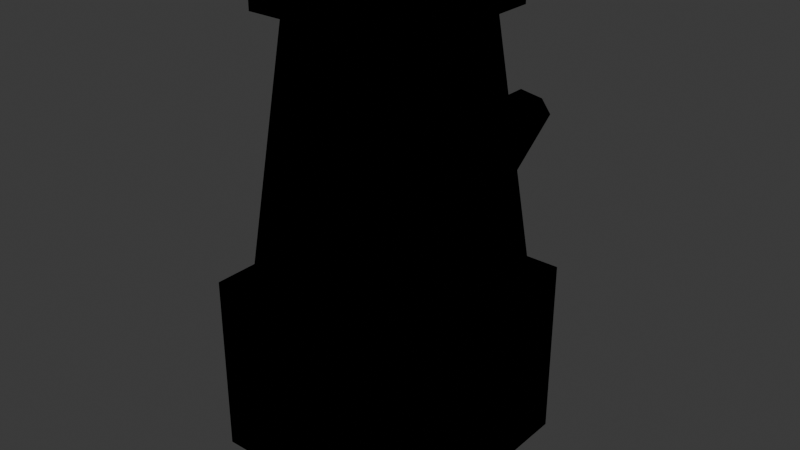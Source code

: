 # Source: ELETRO_LIQUIDIFICADOR_v01.blend  (saved by Blender 4.2.66; exported with 4.5.12 LTS)
import bpy
from mathutils import Matrix  # noqa: F401  (used for matrix-valued properties, if any)

bpy.ops.wm.read_factory_settings(use_empty=True)
scene = bpy.context.scene
scene.name = 'Scene'

# ---- collections
col_collection = bpy.data.collections.new('Collection'); scene.collection.children.link(col_collection)
col_office_mousepad_v01 = bpy.data.collections.new('OFFICE_MOUSEPAD_v01'); scene.collection.children.link(col_office_mousepad_v01)
col_office_luminaria_v01 = bpy.data.collections.new('OFFICE_LUMINARIA_v01'); scene.collection.children.link(col_office_luminaria_v01)
col_office_prateleira_v01 = bpy.data.collections.new('OFFICE_PRATELEIRA_v01'); scene.collection.children.link(col_office_prateleira_v01)
col_office_gaveteiro_v01 = bpy.data.collections.new('OFFICE_GAVETEIRO_v01'); scene.collection.children.link(col_office_gaveteiro_v01)
col_office_quadro_v01 = bpy.data.collections.new('OFFICE_QUADRO_v01'); scene.collection.children.link(col_office_quadro_v01)
col_office_cadeira_gamer_v01 = bpy.data.collections.new('OFFICE_CADEIRA_GAMER_v01'); scene.collection.children.link(col_office_cadeira_gamer_v01)
col_eletro_microondas_v01 = bpy.data.collections.new('ELETRO_MICROONDAS_v01'); scene.collection.children.link(col_eletro_microondas_v01)
col_eletro_cafeteira_v01 = bpy.data.collections.new('ELETRO_CAFETEIRA_v01'); scene.collection.children.link(col_eletro_cafeteira_v01)
col_eletro_liquidificador_v01 = bpy.data.collections.new('ELETRO_LIQUIDIFICADOR_v01'); scene.collection.children.link(col_eletro_liquidificador_v01)

# ---- materials (node trees are filled in below, after node groups)
mat_polyroom_pbr = bpy.data.materials.new('Polyroom_PBR')

# ---- material node trees
mat_polyroom_pbr.use_nodes = True; mat_polyroom_pbr.node_tree.nodes.clear()
_N = mat_polyroom_pbr.node_tree.nodes; _L = mat_polyroom_pbr.node_tree.links
n0 = _N.new('ShaderNodeOutputMaterial'); n0.name = 'Material Output'; n0.location = (0, 0)
n1 = _N.new('ShaderNodeBsdfPrincipled'); n1.name = 'Principled BSDF'; n1.location = (0, 0)
n1.inputs[2].default_value = 0.8
n2 = _N.new('ShaderNodeVertexColor'); n2.name = 'Color Attribute'; n2.location = (0, 0)
n2.layer_name = 'Color'
_L.new(n2.outputs[0], n1.inputs[0])
n0.is_active_output = True

# ---- world
world_world = bpy.data.worlds.new('World'); scene.world = world_world
world_world.use_nodes = True; world_world.node_tree.nodes.clear()
_N = world_world.node_tree.nodes; _L = world_world.node_tree.links
n0 = _N.new('ShaderNodeOutputWorld'); n0.name = 'World Output'; n0.location = (300, 300)
n1 = _N.new('ShaderNodeBackground'); n1.name = 'Background'; n1.location = (10, 300)
n1.inputs[0].default_value = (0.05088, 0.05088, 0.05088, 1.0)
_L.new(n1.outputs[0], n0.inputs[0])
n0.is_active_output = True
world_world.color = (0.05088, 0.05088, 0.05088)
world_world.sun_shadow_jitter_overblur = 0.0

# ---- meshes
me_eletro_liquidificador_v01 = bpy.data.meshes.new('ELETRO_LIQUIDIFICADOR_v01')
me_eletro_liquidificador_v01.from_pydata([(-0.11, -0.11, 0.0), (-0.11, -0.11, 0.18), (-0.11, 0.11, 0.0), (-0.11, 0.11, 0.18), (0.11, -0.11, 0.0), (0.11, -0.11, 0.18), (0.11, 0.11, 0.0), (0.11, 0.11, 0.18), (-0.08, 0.07, 0.08), (-0.08, 0.07, 0.12), (-0.08, 0.13, 0.08), (-0.08, 0.13, 0.12), (0.08, 0.07, 0.08), (0.08, 0.07, 0.12), (0.08, 0.13, 0.08), (0.08, 0.13, 0.12), (0.0, 0.13, 0.17), (0.0, 0.09, 0.43), (0.065, 0.1126, 0.17), (0.045, 0.07794, 0.43), (0.1126, 0.065, 0.17), (0.07794, 0.045, 0.43), (0.13, 0.0, 0.17), (0.09, 0.0, 0.43), (0.1126, -0.065, 0.17), (0.07794, -0.045, 0.43), (0.065, -0.1126, 0.17), (0.045, -0.07794, 0.43), (0.0, -0.13, 0.17), (0.0, -0.09, 0.43), (-0.065, -0.1126, 0.17), (-0.045, -0.07794, 0.43), (-0.1126, -0.065, 0.17), (-0.07794, -0.045, 0.43), (-0.13, 0.0, 0.17), (-0.09, 0.0, 0.43), (-0.1126, 0.065, 0.17), (-0.07794, 0.045, 0.43), (-0.065, 0.1126, 0.17), (-0.045, 0.07794, 0.43), (-0.08, -0.08, 0.43), (-0.08, -0.08, 0.47), (-0.08, 0.08, 0.43), (-0.08, 0.08, 0.47), (0.08, -0.08, 0.43), (0.08, -0.08, 0.47), (0.08, 0.08, 0.43), (0.08, 0.08, 0.47), (0.1, 0.018, 0.3), (0.14, 0.018, 0.38), (0.1139, 0.009, 0.293), (0.1539, 0.009, 0.373), (0.1139, -0.009, 0.293), (0.1539, -0.009, 0.373), (0.1, -0.018, 0.3), (0.14, -0.018, 0.38), (0.08606, -0.009, 0.307), (0.1261, -0.009, 0.387), (0.08606, 0.009, 0.307), (0.1261, 0.009, 0.387)], [], [(0, 1, 3, 2), (2, 3, 7, 6), (6, 7, 5, 4), (4, 5, 1, 0), (2, 6, 4, 0), (7, 3, 1, 5), (8, 9, 11, 10), (10, 11, 15, 14), (14, 15, 13, 12), (12, 13, 9, 8), (10, 14, 12, 8), (15, 11, 9, 13), (16, 17, 19, 18), (18, 19, 21, 20), (20, 21, 23, 22), (22, 23, 25, 24), (24, 25, 27, 26), (26, 27, 29, 28), (28, 29, 31, 30), (30, 31, 33, 32), (32, 33, 35, 34), (34, 35, 37, 36), (19, 17, 39, 37, 35, 33, 31, 29, 27, 25, 23, 21), (36, 37, 39, 38), (38, 39, 17, 16), (16, 18, 20, 22, 24, 26, 28, 30, 32, 34, 36, 38), (40, 41, 43, 42), (42, 43, 47, 46), (46, 47, 45, 44), (44, 45, 41, 40), (42, 46, 44, 40), (47, 43, 41, 45), (48, 49, 51, 50), (50, 51, 53, 52), (52, 53, 55, 54), (54, 55, 57, 56), (51, 49, 59, 57, 55, 53), (56, 57, 59, 58), (58, 59, 49, 48), (48, 50, 52, 54, 56, 58)])
_uv = me_eletro_liquidificador_v01.uv_layers.new(name='UVMap')
_uv.uv.foreach_set('vector', [0.9244, 0.538, 0.7367, 0.538, 0.7367, 0.3068, 0.9244, 0.3068, 0.4763, 0.7855, 0.2873, 0.7855, 0.2873, 0.5542, 0.4763, 0.5542, 0.1973, 0.7671, 0.008114, 0.7671, 0.008114, 0.5359, 0.1973, 0.5359, 0.7228, 0.8302, 0.5338, 0.8302, 0.5338, 0.599, 0.7228, 0.599, 0.008114, 0.2884, 0.2384, 0.2884, 0.2384, 0.5197, 0.008114, 0.5197, 0.5176, 0.538, 0.2873, 0.538, 0.2873, 0.3068, 0.5176, 0.3068, 0.8431, 0.2702, 0.8014, 0.2702, 0.8014, 0.2072, 0.8431, 0.2072, 0.934, 0.9509, 0.8919, 0.9509, 0.8919, 0.7827, 0.934, 0.7827, 0.7851, 0.2702, 0.7431, 0.2702, 0.7431, 0.2072, 0.7851, 0.2072, 0.513, 0.9699, 0.471, 0.9699, 0.471, 0.8017, 0.513, 0.8017, 0.2549, 0.7834, 0.2549, 0.9508, 0.1918, 0.9508, 0.1918, 0.7834, 0.8919, 0.7665, 0.8919, 0.599, 0.955, 0.599, 0.955, 0.7665, 0.6021, 0.5827, 0.6054, 0.3079, 0.6527, 0.3079, 0.6705, 0.5827, 0.6705, 0.5827, 0.6527, 0.3079, 0.6873, 0.3068, 0.7205, 0.5811, 0.7391, 0.8715, 0.7601, 0.5993, 0.8074, 0.599, 0.8074, 0.8711, 0.8074, 0.8711, 0.8074, 0.599, 0.8547, 0.5993, 0.8757, 0.8715, 0.5402, 0.2825, 0.5734, 0.008114, 0.608, 0.009234, 0.5903, 0.2841, 0.5903, 0.2841, 0.608, 0.009234, 0.6553, 0.009234, 0.6586, 0.2841, 0.6586, 0.2841, 0.6553, 0.009234, 0.7026, 0.008114, 0.7269, 0.2825, 0.2873, 0.2819, 0.3237, 0.008114, 0.3583, 0.0125, 0.3373, 0.2882, 0.3373, 0.2882, 0.3583, 0.0125, 0.4056, 0.0141, 0.4056, 0.2905, 0.4056, 0.2905, 0.4056, 0.0141, 0.4529, 0.0125, 0.474, 0.2882, 0.7675, 0.0325, 0.8098, 0.008114, 0.8585, 0.008215, 0.9008, 0.03278, 0.9252, 0.07523, 0.9252, 0.1242, 0.9008, 0.1665, 0.8585, 0.1909, 0.8098, 0.1908, 0.7675, 0.1663, 0.7431, 0.1238, 0.7431, 0.07485, 0.474, 0.2882, 0.4529, 0.0125, 0.4876, 0.008114, 0.524, 0.2819, 0.5338, 0.5811, 0.5581, 0.3068, 0.6054, 0.3079, 0.6021, 0.5827, 0.1748, 0.2722, 0.1044, 0.272, 0.04334, 0.2365, 0.008114, 0.1752, 0.008114, 0.1045, 0.04334, 0.04334, 0.1044, 0.008114, 0.1748, 0.00826, 0.2358, 0.04374, 0.2711, 0.1051, 0.2711, 0.1758, 0.2358, 0.2369, 0.9919, 0.9509, 0.9502, 0.9509, 0.9502, 0.7827, 0.9919, 0.7827, 0.9826, 0.4749, 0.9406, 0.4749, 0.9406, 0.3068, 0.9826, 0.3068, 0.2555, 0.7041, 0.2135, 0.7041, 0.2135, 0.5359, 0.2555, 0.5359, 0.9834, 0.1763, 0.9414, 0.1763, 0.9414, 0.008114, 0.9834, 0.008114, 0.008114, 0.7834, 0.1756, 0.7834, 0.1756, 0.9515, 0.008114, 0.9515, 0.4548, 0.9699, 0.2873, 0.9699, 0.2873, 0.8017, 0.4548, 0.8017, 0.5994, 0.9408, 0.5994, 0.8468, 0.6156, 0.8464, 0.6156, 0.9404, 0.4987, 0.7444, 0.4987, 0.6592, 0.5176, 0.6592, 0.5176, 0.7444, 0.5338, 0.9404, 0.5338, 0.8464, 0.55, 0.8468, 0.55, 0.9408, 0.55, 0.9408, 0.55, 0.8468, 0.5666, 0.8465, 0.5666, 0.9404, 0.6318, 0.8724, 0.6318, 0.8544, 0.6479, 0.8464, 0.664, 0.8564, 0.664, 0.8744, 0.6479, 0.8824, 0.4987, 0.643, 0.4987, 0.5542, 0.5176, 0.5542, 0.5176, 0.643, 0.5828, 0.9404, 0.5828, 0.8465, 0.5994, 0.8468, 0.5994, 0.9408, 0.2287, 0.7203, 0.244, 0.7297, 0.244, 0.7487, 0.2287, 0.7581, 0.2135, 0.7487, 0.2135, 0.7297])
_ca = me_eletro_liquidificador_v01.color_attributes.new('Color', 'FLOAT_COLOR', 'POINT')
_ca.data.foreach_set('color', [0.15, 0.65, 0.65, 1.0, 0.15, 0.65, 0.65, 1.0, 0.15, 0.65, 0.65, 1.0, 0.15, 0.65, 0.65, 1.0, 0.15, 0.65, 0.65, 1.0, 0.15, 0.65, 0.65, 1.0, 0.15, 0.65, 0.65, 1.0, 0.15, 0.65, 0.65, 1.0, 0.8, 0.2, 0.18, 1.0, 0.8, 0.2, 0.18, 1.0, 0.8, 0.2, 0.18, 1.0, 0.8, 0.2, 0.18, 1.0, 0.8, 0.2, 0.18, 1.0, 0.8, 0.2, 0.18, 1.0, 0.8, 0.2, 0.18, 1.0, 0.8, 0.2, 0.18, 1.0, 0.93, 0.89, 0.8, 1.0, 0.93, 0.89, 0.8, 1.0, 0.93, 0.89, 0.8, 1.0, 0.93, 0.89, 0.8, 1.0, 0.93, 0.89, 0.8, 1.0, 0.93, 0.89, 0.8, 1.0, 0.93, 0.89, 0.8, 1.0, 0.93, 0.89, 0.8, 1.0, 0.93, 0.89, 0.8, 1.0, 0.93, 0.89, 0.8, 1.0, 0.93, 0.89, 0.8, 1.0, 0.93, 0.89, 0.8, 1.0, 0.93, 0.89, 0.8, 1.0, 0.93, 0.89, 0.8, 1.0, 0.93, 0.89, 0.8, 1.0, 0.93, 0.89, 0.8, 1.0, 0.93, 0.89, 0.8, 1.0, 0.93, 0.89, 0.8, 1.0, 0.93, 0.89, 0.8, 1.0, 0.93, 0.89, 0.8, 1.0, 0.93, 0.89, 0.8, 1.0, 0.93, 0.89, 0.8, 1.0, 0.93, 0.89, 0.8, 1.0, 0.93, 0.89, 0.8, 1.0, 0.16, 0.16, 0.18, 1.0, 0.16, 0.16, 0.18, 1.0, 0.16, 0.16, 0.18, 1.0, 0.16, 0.16, 0.18, 1.0, 0.16, 0.16, 0.18, 1.0, 0.16, 0.16, 0.18, 1.0, 0.16, 0.16, 0.18, 1.0, 0.16, 0.16, 0.18, 1.0, 0.16, 0.16, 0.18, 1.0, 0.16, 0.16, 0.18, 1.0, 0.16, 0.16, 0.18, 1.0, 0.16, 0.16, 0.18, 1.0, 0.16, 0.16, 0.18, 1.0, 0.16, 0.16, 0.18, 1.0, 0.16, 0.16, 0.18, 1.0, 0.16, 0.16, 0.18, 1.0, 0.16, 0.16, 0.18, 1.0, 0.16, 0.16, 0.18, 1.0, 0.16, 0.16, 0.18, 1.0, 0.16, 0.16, 0.18, 1.0])
me_eletro_liquidificador_v01.materials.append(mat_polyroom_pbr)
me_eletro_liquidificador_v01.update()

# ---- objects
ob_eletro_liquidificador_v01 = bpy.data.objects.new('ELETRO_LIQUIDIFICADOR_v01', me_eletro_liquidificador_v01)

# ---- transforms, parenting, visibility, modifiers, constraints
ob_eletro_liquidificador_v01.location = (0.0, 0.0, 0.0)

# ---- collection membership
col_eletro_liquidificador_v01.objects.link(ob_eletro_liquidificador_v01)

# ---- scene / render settings (as saved in the file)
scene.frame_start = 1; scene.frame_end = 250; scene.frame_set(1)
scene.render.engine = 'BLENDER_EEVEE_NEXT'
bpy.context.view_layer.update()

# ---- added for rendering (the .blend has no active camera and no usable light): camera, sun
cam_auto = bpy.data.cameras.new('AutoCamera')
cam_auto.lens = 50.0
cam_auto.sensor_width = 36.0
cam_auto.clip_end = 1000.0
ob_auto_camera = bpy.data.objects.new('AutoCamera', cam_auto)
scene.collection.objects.link(ob_auto_camera)
ob_auto_camera.location = (0.574097, -0.67455, 0.6847)
ob_auto_camera.rotation_euler = (1.09748, -7.21219e-08, 0.694738)
scene.camera = ob_auto_camera
light_auto_sun = bpy.data.lights.new('AutoSun', 'SUN')
light_auto_sun.energy = 3.0
light_auto_sun.angle = 0.0523599
ob_auto_sun = bpy.data.objects.new('AutoSun', light_auto_sun)
scene.collection.objects.link(ob_auto_sun)
ob_auto_sun.rotation_euler = (0.872665, 0.174533, 0.523599)
bpy.context.view_layer.update()
